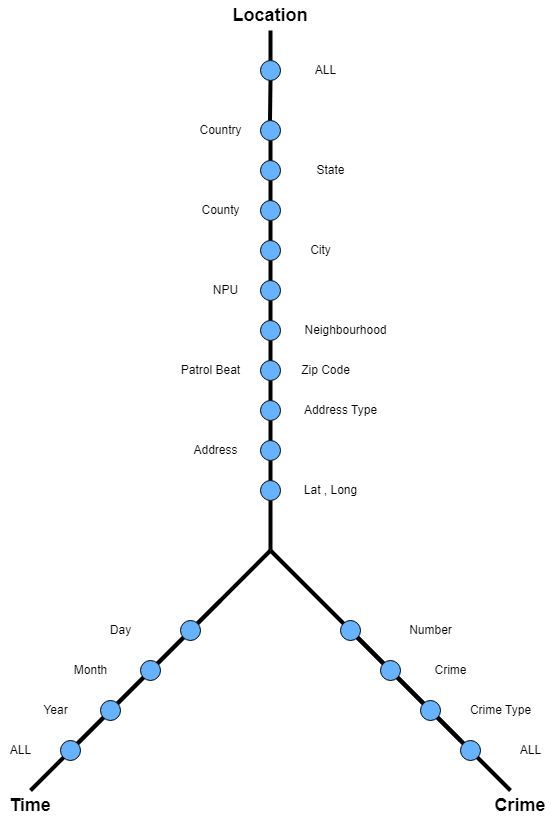

The diagram above was exported from draw.io. Its source (the exported page's mxGraphModel, read from the mxfile embedded in the PNG):
<mxGraphModel dx="1020" dy="789" grid="1" gridSize="10" guides="1" tooltips="1" connect="1" arrows="1" fold="1" page="1" pageScale="1" pageWidth="850" pageHeight="1100" math="0" shadow="0">
  <root>
    <mxCell id="0" />
    <mxCell id="1" parent="0" />
    <mxCell id="AEbTJ9ArmoJ4IYRV0TFD-1" value="" style="endArrow=none;html=1;rounded=0;strokeWidth=4;" edge="1" parent="1" source="AEbTJ9ArmoJ4IYRV0TFD-29">
      <mxGeometry width="50" height="50" relative="1" as="geometry">
        <mxPoint x="440" y="490" as="sourcePoint" />
        <mxPoint x="440" y="220" as="targetPoint" />
      </mxGeometry>
    </mxCell>
    <mxCell id="AEbTJ9ArmoJ4IYRV0TFD-4" value="&lt;b&gt;&lt;font style=&quot;font-size: 18px;&quot;&gt;Location&lt;/font&gt;&lt;/b&gt;" style="text;html=1;strokeColor=none;fillColor=none;align=center;verticalAlign=middle;whiteSpace=wrap;rounded=0;" vertex="1" parent="1">
      <mxGeometry x="410" y="50" width="60" height="30" as="geometry" />
    </mxCell>
    <mxCell id="AEbTJ9ArmoJ4IYRV0TFD-5" value="&lt;b&gt;&lt;font style=&quot;font-size: 18px;&quot;&gt;Crime&lt;/font&gt;&lt;/b&gt;" style="text;html=1;strokeColor=none;fillColor=none;align=center;verticalAlign=middle;whiteSpace=wrap;rounded=0;" vertex="1" parent="1">
      <mxGeometry x="660" y="840" width="60" height="30" as="geometry" />
    </mxCell>
    <mxCell id="AEbTJ9ArmoJ4IYRV0TFD-6" value="&lt;span style=&quot;font-size: 18px;&quot;&gt;&lt;b&gt;Time&lt;/b&gt;&lt;/span&gt;" style="text;html=1;strokeColor=none;fillColor=none;align=center;verticalAlign=middle;whiteSpace=wrap;rounded=0;" vertex="1" parent="1">
      <mxGeometry x="170" y="840" width="60" height="30" as="geometry" />
    </mxCell>
    <mxCell id="AEbTJ9ArmoJ4IYRV0TFD-8" value="" style="endArrow=none;html=1;rounded=0;strokeWidth=4;" edge="1" parent="1" target="AEbTJ9ArmoJ4IYRV0TFD-7">
      <mxGeometry width="50" height="50" relative="1" as="geometry">
        <mxPoint x="440" y="600" as="sourcePoint" />
        <mxPoint x="440" y="220" as="targetPoint" />
      </mxGeometry>
    </mxCell>
    <mxCell id="AEbTJ9ArmoJ4IYRV0TFD-7" value="" style="ellipse;whiteSpace=wrap;html=1;fillColor=#66B2FF;" vertex="1" parent="1">
      <mxGeometry x="430" y="530" width="20" height="20" as="geometry" />
    </mxCell>
    <mxCell id="AEbTJ9ArmoJ4IYRV0TFD-10" value="" style="endArrow=none;html=1;rounded=0;strokeWidth=4;" edge="1" parent="1" source="AEbTJ9ArmoJ4IYRV0TFD-7">
      <mxGeometry width="50" height="50" relative="1" as="geometry">
        <mxPoint x="440" y="530" as="sourcePoint" />
        <mxPoint x="440" y="510" as="targetPoint" />
      </mxGeometry>
    </mxCell>
    <mxCell id="AEbTJ9ArmoJ4IYRV0TFD-11" value="" style="ellipse;whiteSpace=wrap;html=1;fillColor=#66B2FF;" vertex="1" parent="1">
      <mxGeometry x="430" y="490" width="20" height="20" as="geometry" />
    </mxCell>
    <mxCell id="AEbTJ9ArmoJ4IYRV0TFD-13" value="" style="endArrow=none;html=1;rounded=0;strokeWidth=4;" edge="1" parent="1" target="AEbTJ9ArmoJ4IYRV0TFD-12">
      <mxGeometry width="50" height="50" relative="1" as="geometry">
        <mxPoint x="440" y="490" as="sourcePoint" />
        <mxPoint x="440" y="220" as="targetPoint" />
      </mxGeometry>
    </mxCell>
    <mxCell id="AEbTJ9ArmoJ4IYRV0TFD-12" value="" style="ellipse;whiteSpace=wrap;html=1;fillColor=#66B2FF;" vertex="1" parent="1">
      <mxGeometry x="430" y="450" width="20" height="20" as="geometry" />
    </mxCell>
    <mxCell id="AEbTJ9ArmoJ4IYRV0TFD-20" value="" style="endArrow=none;html=1;rounded=0;strokeWidth=4;" edge="1" parent="1" source="AEbTJ9ArmoJ4IYRV0TFD-12" target="AEbTJ9ArmoJ4IYRV0TFD-19">
      <mxGeometry width="50" height="50" relative="1" as="geometry">
        <mxPoint x="440" y="450" as="sourcePoint" />
        <mxPoint x="440" y="220" as="targetPoint" />
      </mxGeometry>
    </mxCell>
    <mxCell id="AEbTJ9ArmoJ4IYRV0TFD-19" value="" style="ellipse;whiteSpace=wrap;html=1;fillColor=#66B2FF;" vertex="1" parent="1">
      <mxGeometry x="430" y="410" width="20" height="20" as="geometry" />
    </mxCell>
    <mxCell id="AEbTJ9ArmoJ4IYRV0TFD-22" value="" style="endArrow=none;html=1;rounded=0;strokeWidth=4;" edge="1" parent="1" source="AEbTJ9ArmoJ4IYRV0TFD-19" target="AEbTJ9ArmoJ4IYRV0TFD-21">
      <mxGeometry width="50" height="50" relative="1" as="geometry">
        <mxPoint x="440" y="410" as="sourcePoint" />
        <mxPoint x="440" y="220" as="targetPoint" />
      </mxGeometry>
    </mxCell>
    <mxCell id="AEbTJ9ArmoJ4IYRV0TFD-21" value="" style="ellipse;whiteSpace=wrap;html=1;fillColor=#66B2FF;" vertex="1" parent="1">
      <mxGeometry x="430" y="370" width="20" height="20" as="geometry" />
    </mxCell>
    <mxCell id="AEbTJ9ArmoJ4IYRV0TFD-24" value="" style="endArrow=none;html=1;rounded=0;strokeWidth=4;" edge="1" parent="1" source="AEbTJ9ArmoJ4IYRV0TFD-21" target="AEbTJ9ArmoJ4IYRV0TFD-23">
      <mxGeometry width="50" height="50" relative="1" as="geometry">
        <mxPoint x="440" y="370" as="sourcePoint" />
        <mxPoint x="440" y="220" as="targetPoint" />
      </mxGeometry>
    </mxCell>
    <mxCell id="AEbTJ9ArmoJ4IYRV0TFD-23" value="" style="ellipse;whiteSpace=wrap;html=1;fillColor=#66B2FF;" vertex="1" parent="1">
      <mxGeometry x="430" y="330" width="20" height="20" as="geometry" />
    </mxCell>
    <mxCell id="AEbTJ9ArmoJ4IYRV0TFD-26" value="" style="endArrow=none;html=1;rounded=0;strokeWidth=4;" edge="1" parent="1" source="AEbTJ9ArmoJ4IYRV0TFD-23" target="AEbTJ9ArmoJ4IYRV0TFD-25">
      <mxGeometry width="50" height="50" relative="1" as="geometry">
        <mxPoint x="440" y="330" as="sourcePoint" />
        <mxPoint x="440" y="220" as="targetPoint" />
      </mxGeometry>
    </mxCell>
    <mxCell id="AEbTJ9ArmoJ4IYRV0TFD-25" value="" style="ellipse;whiteSpace=wrap;html=1;fillColor=#66B2FF;" vertex="1" parent="1">
      <mxGeometry x="430" y="290" width="20" height="20" as="geometry" />
    </mxCell>
    <mxCell id="AEbTJ9ArmoJ4IYRV0TFD-28" value="" style="endArrow=none;html=1;rounded=0;strokeWidth=4;" edge="1" parent="1" source="AEbTJ9ArmoJ4IYRV0TFD-25" target="AEbTJ9ArmoJ4IYRV0TFD-27">
      <mxGeometry width="50" height="50" relative="1" as="geometry">
        <mxPoint x="440" y="290" as="sourcePoint" />
        <mxPoint x="440" y="220" as="targetPoint" />
      </mxGeometry>
    </mxCell>
    <mxCell id="AEbTJ9ArmoJ4IYRV0TFD-27" value="" style="ellipse;whiteSpace=wrap;html=1;fillColor=#66B2FF;" vertex="1" parent="1">
      <mxGeometry x="430" y="250" width="20" height="20" as="geometry" />
    </mxCell>
    <mxCell id="AEbTJ9ArmoJ4IYRV0TFD-30" value="" style="endArrow=none;html=1;rounded=0;strokeWidth=4;" edge="1" parent="1" source="AEbTJ9ArmoJ4IYRV0TFD-27" target="AEbTJ9ArmoJ4IYRV0TFD-29">
      <mxGeometry width="50" height="50" relative="1" as="geometry">
        <mxPoint x="440" y="250" as="sourcePoint" />
        <mxPoint x="440" y="220" as="targetPoint" />
      </mxGeometry>
    </mxCell>
    <mxCell id="AEbTJ9ArmoJ4IYRV0TFD-29" value="" style="ellipse;whiteSpace=wrap;html=1;fillColor=#66B2FF;" vertex="1" parent="1">
      <mxGeometry x="430" y="210" width="20" height="20" as="geometry" />
    </mxCell>
    <mxCell id="AEbTJ9ArmoJ4IYRV0TFD-35" value="Lat , Long" style="text;html=1;align=center;verticalAlign=middle;resizable=0;points=[];autosize=1;strokeColor=none;fillColor=none;" vertex="1" parent="1">
      <mxGeometry x="460" y="525" width="80" height="30" as="geometry" />
    </mxCell>
    <mxCell id="AEbTJ9ArmoJ4IYRV0TFD-36" value="Address" style="text;html=1;align=center;verticalAlign=middle;resizable=0;points=[];autosize=1;strokeColor=none;fillColor=none;" vertex="1" parent="1">
      <mxGeometry x="350" y="485" width="70" height="30" as="geometry" />
    </mxCell>
    <mxCell id="AEbTJ9ArmoJ4IYRV0TFD-37" value="Address Type" style="text;html=1;align=center;verticalAlign=middle;resizable=0;points=[];autosize=1;strokeColor=none;fillColor=none;" vertex="1" parent="1">
      <mxGeometry x="460" y="445" width="100" height="30" as="geometry" />
    </mxCell>
    <mxCell id="AEbTJ9ArmoJ4IYRV0TFD-38" value="Patrol Beat" style="text;html=1;align=center;verticalAlign=middle;resizable=0;points=[];autosize=1;strokeColor=none;fillColor=none;" vertex="1" parent="1">
      <mxGeometry x="340" y="405" width="80" height="30" as="geometry" />
    </mxCell>
    <mxCell id="AEbTJ9ArmoJ4IYRV0TFD-39" value="Zip Code" style="text;html=1;align=center;verticalAlign=middle;resizable=0;points=[];autosize=1;strokeColor=none;fillColor=none;" vertex="1" parent="1">
      <mxGeometry x="460" y="405" width="70" height="30" as="geometry" />
    </mxCell>
    <mxCell id="AEbTJ9ArmoJ4IYRV0TFD-40" value="Neighbourhood" style="text;html=1;align=center;verticalAlign=middle;resizable=0;points=[];autosize=1;strokeColor=none;fillColor=none;" vertex="1" parent="1">
      <mxGeometry x="460" y="365" width="110" height="30" as="geometry" />
    </mxCell>
    <mxCell id="AEbTJ9ArmoJ4IYRV0TFD-41" value="NPU" style="text;html=1;align=center;verticalAlign=middle;resizable=0;points=[];autosize=1;strokeColor=none;fillColor=none;" vertex="1" parent="1">
      <mxGeometry x="370" y="325" width="50" height="30" as="geometry" />
    </mxCell>
    <mxCell id="AEbTJ9ArmoJ4IYRV0TFD-42" value="City" style="text;html=1;align=center;verticalAlign=middle;resizable=0;points=[];autosize=1;strokeColor=none;fillColor=none;" vertex="1" parent="1">
      <mxGeometry x="470" y="285" width="40" height="30" as="geometry" />
    </mxCell>
    <mxCell id="AEbTJ9ArmoJ4IYRV0TFD-43" value="County" style="text;html=1;align=center;verticalAlign=middle;resizable=0;points=[];autosize=1;strokeColor=none;fillColor=none;" vertex="1" parent="1">
      <mxGeometry x="360" y="245" width="60" height="30" as="geometry" />
    </mxCell>
    <mxCell id="AEbTJ9ArmoJ4IYRV0TFD-44" value="State" style="text;html=1;align=center;verticalAlign=middle;resizable=0;points=[];autosize=1;strokeColor=none;fillColor=none;" vertex="1" parent="1">
      <mxGeometry x="475" y="205" width="50" height="30" as="geometry" />
    </mxCell>
    <mxCell id="AEbTJ9ArmoJ4IYRV0TFD-45" value="" style="endArrow=none;html=1;rounded=0;strokeWidth=4;" edge="1" parent="1">
      <mxGeometry width="50" height="50" relative="1" as="geometry">
        <mxPoint x="440" y="210" as="sourcePoint" />
        <mxPoint x="440" y="190" as="targetPoint" />
      </mxGeometry>
    </mxCell>
    <mxCell id="AEbTJ9ArmoJ4IYRV0TFD-46" value="" style="ellipse;whiteSpace=wrap;html=1;fillColor=#66B2FF;" vertex="1" parent="1">
      <mxGeometry x="430" y="170" width="20" height="20" as="geometry" />
    </mxCell>
    <mxCell id="AEbTJ9ArmoJ4IYRV0TFD-50" value="" style="endArrow=none;html=1;rounded=0;strokeWidth=4;entryX=0.5;entryY=1;entryDx=0;entryDy=0;" edge="1" parent="1" target="AEbTJ9ArmoJ4IYRV0TFD-48">
      <mxGeometry width="50" height="50" relative="1" as="geometry">
        <mxPoint x="439.5" y="170" as="sourcePoint" />
        <mxPoint x="440" y="150" as="targetPoint" />
      </mxGeometry>
    </mxCell>
    <mxCell id="AEbTJ9ArmoJ4IYRV0TFD-53" value="Country" style="text;html=1;align=center;verticalAlign=middle;resizable=0;points=[];autosize=1;strokeColor=none;fillColor=none;" vertex="1" parent="1">
      <mxGeometry x="355" y="165" width="70" height="30" as="geometry" />
    </mxCell>
    <mxCell id="AEbTJ9ArmoJ4IYRV0TFD-55" value="" style="endArrow=none;html=1;rounded=0;strokeWidth=4;" edge="1" parent="1" source="AEbTJ9ArmoJ4IYRV0TFD-48">
      <mxGeometry width="50" height="50" relative="1" as="geometry">
        <mxPoint x="440" y="130" as="sourcePoint" />
        <mxPoint x="440" y="80" as="targetPoint" />
      </mxGeometry>
    </mxCell>
    <mxCell id="AEbTJ9ArmoJ4IYRV0TFD-65" value="" style="endArrow=none;html=1;rounded=0;strokeWidth=4;" edge="1" parent="1" source="AEbTJ9ArmoJ4IYRV0TFD-68">
      <mxGeometry width="50" height="50" relative="1" as="geometry">
        <mxPoint x="390" y="650" as="sourcePoint" />
        <mxPoint x="440" y="600" as="targetPoint" />
        <Array as="points" />
      </mxGeometry>
    </mxCell>
    <mxCell id="AEbTJ9ArmoJ4IYRV0TFD-66" value="" style="endArrow=none;html=1;rounded=0;strokeWidth=4;" edge="1" parent="1" target="AEbTJ9ArmoJ4IYRV0TFD-48">
      <mxGeometry width="50" height="50" relative="1" as="geometry">
        <mxPoint x="440" y="130" as="sourcePoint" />
        <mxPoint x="440" y="80" as="targetPoint" />
      </mxGeometry>
    </mxCell>
    <mxCell id="AEbTJ9ArmoJ4IYRV0TFD-48" value="" style="ellipse;whiteSpace=wrap;html=1;fillColor=#66B2FF;" vertex="1" parent="1">
      <mxGeometry x="430" y="110" width="20" height="20" as="geometry" />
    </mxCell>
    <mxCell id="AEbTJ9ArmoJ4IYRV0TFD-67" value="" style="endArrow=none;html=1;rounded=0;strokeWidth=4;" edge="1" parent="1" source="AEbTJ9ArmoJ4IYRV0TFD-86">
      <mxGeometry width="50" height="50" relative="1" as="geometry">
        <mxPoint x="630" y="790" as="sourcePoint" />
        <mxPoint x="680" y="840" as="targetPoint" />
        <Array as="points">
          <mxPoint x="440" y="600" />
        </Array>
      </mxGeometry>
    </mxCell>
    <mxCell id="AEbTJ9ArmoJ4IYRV0TFD-69" value="" style="endArrow=none;html=1;rounded=0;strokeWidth=4;" edge="1" parent="1" target="AEbTJ9ArmoJ4IYRV0TFD-68">
      <mxGeometry width="50" height="50" relative="1" as="geometry">
        <mxPoint x="287.07106781186553" y="752.9289321881345" as="sourcePoint" />
        <mxPoint x="440" y="600" as="targetPoint" />
        <Array as="points" />
      </mxGeometry>
    </mxCell>
    <mxCell id="AEbTJ9ArmoJ4IYRV0TFD-71" value="" style="endArrow=none;html=1;rounded=0;strokeWidth=4;" edge="1" parent="1" source="AEbTJ9ArmoJ4IYRV0TFD-72" target="AEbTJ9ArmoJ4IYRV0TFD-70">
      <mxGeometry width="50" height="50" relative="1" as="geometry">
        <mxPoint x="390" y="650" as="sourcePoint" />
        <mxPoint x="393" y="647" as="targetPoint" />
        <Array as="points" />
      </mxGeometry>
    </mxCell>
    <mxCell id="AEbTJ9ArmoJ4IYRV0TFD-70" value="" style="ellipse;whiteSpace=wrap;html=1;fillColor=#66B2FF;" vertex="1" parent="1">
      <mxGeometry x="270" y="750" width="20" height="20" as="geometry" />
    </mxCell>
    <mxCell id="AEbTJ9ArmoJ4IYRV0TFD-74" value="" style="endArrow=none;html=1;rounded=0;strokeWidth=4;" edge="1" parent="1" source="AEbTJ9ArmoJ4IYRV0TFD-75">
      <mxGeometry width="50" height="50" relative="1" as="geometry">
        <mxPoint x="313" y="727" as="sourcePoint" />
        <mxPoint x="272.92893218813447" y="767.0710678118655" as="targetPoint" />
        <Array as="points">
          <mxPoint x="200" y="840" />
        </Array>
      </mxGeometry>
    </mxCell>
    <mxCell id="AEbTJ9ArmoJ4IYRV0TFD-76" value="" style="endArrow=none;html=1;rounded=0;strokeWidth=4;" edge="1" parent="1" source="AEbTJ9ArmoJ4IYRV0TFD-70" target="AEbTJ9ArmoJ4IYRV0TFD-75">
      <mxGeometry width="50" height="50" relative="1" as="geometry">
        <mxPoint x="313" y="727" as="sourcePoint" />
        <mxPoint x="273" y="767" as="targetPoint" />
        <Array as="points" />
      </mxGeometry>
    </mxCell>
    <mxCell id="AEbTJ9ArmoJ4IYRV0TFD-75" value="" style="ellipse;whiteSpace=wrap;html=1;fillColor=#66B2FF;" vertex="1" parent="1">
      <mxGeometry x="230" y="790" width="20" height="20" as="geometry" />
    </mxCell>
    <mxCell id="AEbTJ9ArmoJ4IYRV0TFD-78" value="" style="endArrow=none;html=1;rounded=0;strokeWidth=4;" edge="1" parent="1" source="AEbTJ9ArmoJ4IYRV0TFD-68" target="AEbTJ9ArmoJ4IYRV0TFD-72">
      <mxGeometry width="50" height="50" relative="1" as="geometry">
        <mxPoint x="390" y="650" as="sourcePoint" />
        <mxPoint x="287" y="753" as="targetPoint" />
        <Array as="points" />
      </mxGeometry>
    </mxCell>
    <mxCell id="AEbTJ9ArmoJ4IYRV0TFD-72" value="" style="ellipse;whiteSpace=wrap;html=1;fillColor=#66B2FF;" vertex="1" parent="1">
      <mxGeometry x="310" y="710" width="20" height="20" as="geometry" />
    </mxCell>
    <mxCell id="AEbTJ9ArmoJ4IYRV0TFD-79" value="" style="endArrow=none;html=1;rounded=0;strokeWidth=4;" edge="1" parent="1" target="AEbTJ9ArmoJ4IYRV0TFD-68">
      <mxGeometry width="50" height="50" relative="1" as="geometry">
        <mxPoint x="390" y="650" as="sourcePoint" />
        <mxPoint x="327" y="713" as="targetPoint" />
        <Array as="points" />
      </mxGeometry>
    </mxCell>
    <mxCell id="AEbTJ9ArmoJ4IYRV0TFD-68" value="" style="ellipse;whiteSpace=wrap;html=1;fillColor=#66B2FF;" vertex="1" parent="1">
      <mxGeometry x="350" y="670" width="20" height="20" as="geometry" />
    </mxCell>
    <mxCell id="AEbTJ9ArmoJ4IYRV0TFD-81" value="" style="endArrow=none;html=1;rounded=0;strokeWidth=4;" edge="1" parent="1" source="AEbTJ9ArmoJ4IYRV0TFD-82" target="AEbTJ9ArmoJ4IYRV0TFD-80">
      <mxGeometry width="50" height="50" relative="1" as="geometry">
        <mxPoint x="630" y="790" as="sourcePoint" />
        <mxPoint x="680" y="840" as="targetPoint" />
        <Array as="points" />
      </mxGeometry>
    </mxCell>
    <mxCell id="AEbTJ9ArmoJ4IYRV0TFD-80" value="" style="ellipse;whiteSpace=wrap;html=1;fillColor=#66B2FF;" vertex="1" parent="1">
      <mxGeometry x="510" y="670" width="20" height="20" as="geometry" />
    </mxCell>
    <mxCell id="AEbTJ9ArmoJ4IYRV0TFD-83" value="" style="endArrow=none;html=1;rounded=0;strokeWidth=4;" edge="1" parent="1" source="AEbTJ9ArmoJ4IYRV0TFD-84" target="AEbTJ9ArmoJ4IYRV0TFD-82">
      <mxGeometry width="50" height="50" relative="1" as="geometry">
        <mxPoint x="630" y="790" as="sourcePoint" />
        <mxPoint x="527" y="687" as="targetPoint" />
        <Array as="points" />
      </mxGeometry>
    </mxCell>
    <mxCell id="AEbTJ9ArmoJ4IYRV0TFD-85" value="" style="endArrow=none;html=1;rounded=0;strokeWidth=4;" edge="1" parent="1" target="AEbTJ9ArmoJ4IYRV0TFD-84">
      <mxGeometry width="50" height="50" relative="1" as="geometry">
        <mxPoint x="630" y="790" as="sourcePoint" />
        <mxPoint x="567" y="727" as="targetPoint" />
        <Array as="points" />
      </mxGeometry>
    </mxCell>
    <mxCell id="AEbTJ9ArmoJ4IYRV0TFD-87" value="" style="endArrow=none;html=1;rounded=0;strokeWidth=4;" edge="1" parent="1" source="AEbTJ9ArmoJ4IYRV0TFD-80" target="AEbTJ9ArmoJ4IYRV0TFD-86">
      <mxGeometry width="50" height="50" relative="1" as="geometry">
        <mxPoint x="513" y="673" as="sourcePoint" />
        <mxPoint x="680" y="840" as="targetPoint" />
        <Array as="points" />
      </mxGeometry>
    </mxCell>
    <mxCell id="AEbTJ9ArmoJ4IYRV0TFD-86" value="" style="ellipse;whiteSpace=wrap;html=1;fillColor=#66B2FF;" vertex="1" parent="1">
      <mxGeometry x="630" y="790" width="20" height="20" as="geometry" />
    </mxCell>
    <mxCell id="AEbTJ9ArmoJ4IYRV0TFD-82" value="" style="ellipse;whiteSpace=wrap;html=1;fillColor=#66B2FF;" vertex="1" parent="1">
      <mxGeometry x="550" y="710" width="20" height="20" as="geometry" />
    </mxCell>
    <mxCell id="AEbTJ9ArmoJ4IYRV0TFD-84" value="" style="ellipse;whiteSpace=wrap;html=1;fillColor=#66B2FF;" vertex="1" parent="1">
      <mxGeometry x="590" y="750" width="20" height="20" as="geometry" />
    </mxCell>
    <mxCell id="AEbTJ9ArmoJ4IYRV0TFD-88" value="ALL" style="text;html=1;align=center;verticalAlign=middle;resizable=0;points=[];autosize=1;strokeColor=none;fillColor=none;" vertex="1" parent="1">
      <mxGeometry x="475" y="105" width="40" height="30" as="geometry" />
    </mxCell>
    <mxCell id="AEbTJ9ArmoJ4IYRV0TFD-89" value="Number" style="text;html=1;align=center;verticalAlign=middle;resizable=0;points=[];autosize=1;strokeColor=none;fillColor=none;" vertex="1" parent="1">
      <mxGeometry x="565" y="665" width="70" height="30" as="geometry" />
    </mxCell>
    <mxCell id="AEbTJ9ArmoJ4IYRV0TFD-90" value="Crime" style="text;html=1;align=center;verticalAlign=middle;resizable=0;points=[];autosize=1;strokeColor=none;fillColor=none;" vertex="1" parent="1">
      <mxGeometry x="590" y="705" width="60" height="30" as="geometry" />
    </mxCell>
    <mxCell id="AEbTJ9ArmoJ4IYRV0TFD-91" value="Crime Type" style="text;html=1;align=center;verticalAlign=middle;resizable=0;points=[];autosize=1;strokeColor=none;fillColor=none;" vertex="1" parent="1">
      <mxGeometry x="630" y="745" width="80" height="30" as="geometry" />
    </mxCell>
    <mxCell id="AEbTJ9ArmoJ4IYRV0TFD-92" value="ALL" style="text;html=1;align=center;verticalAlign=middle;resizable=0;points=[];autosize=1;strokeColor=none;fillColor=none;" vertex="1" parent="1">
      <mxGeometry x="680" y="785" width="40" height="30" as="geometry" />
    </mxCell>
    <mxCell id="AEbTJ9ArmoJ4IYRV0TFD-93" value="Day" style="text;html=1;align=center;verticalAlign=middle;resizable=0;points=[];autosize=1;strokeColor=none;fillColor=none;" vertex="1" parent="1">
      <mxGeometry x="270" y="665" width="40" height="30" as="geometry" />
    </mxCell>
    <mxCell id="AEbTJ9ArmoJ4IYRV0TFD-94" value="Month" style="text;html=1;align=center;verticalAlign=middle;resizable=0;points=[];autosize=1;strokeColor=none;fillColor=none;" vertex="1" parent="1">
      <mxGeometry x="230" y="705" width="60" height="30" as="geometry" />
    </mxCell>
    <mxCell id="AEbTJ9ArmoJ4IYRV0TFD-95" value="Year" style="text;html=1;align=center;verticalAlign=middle;resizable=0;points=[];autosize=1;strokeColor=none;fillColor=none;" vertex="1" parent="1">
      <mxGeometry x="200" y="745" width="50" height="30" as="geometry" />
    </mxCell>
    <mxCell id="AEbTJ9ArmoJ4IYRV0TFD-96" value="ALL" style="text;html=1;align=center;verticalAlign=middle;resizable=0;points=[];autosize=1;strokeColor=none;fillColor=none;" vertex="1" parent="1">
      <mxGeometry x="170" y="785" width="40" height="30" as="geometry" />
    </mxCell>
  </root>
</mxGraphModel>